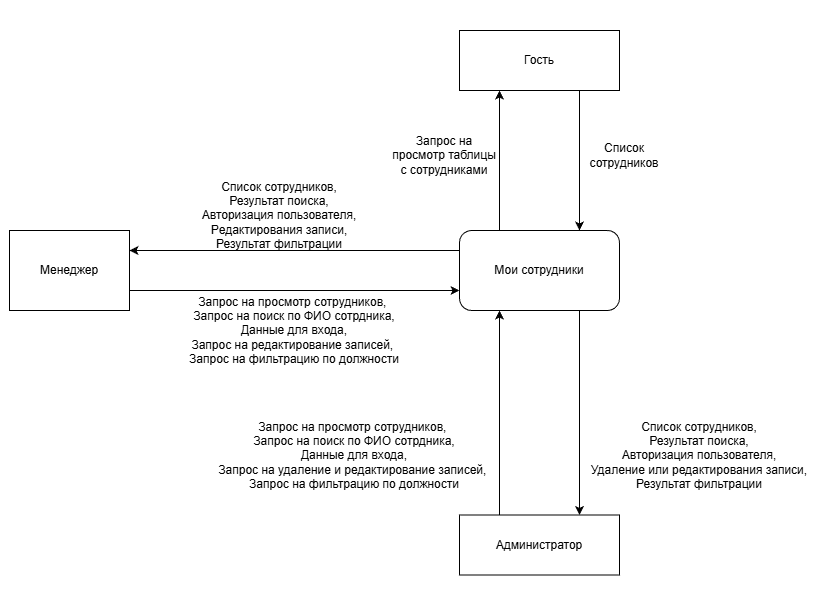

The diagram above was exported from draw.io. Its source (the exported page's mxGraphModel, read from the mxfile embedded in the PNG):
<mxGraphModel dx="939" dy="649" grid="1" gridSize="10" guides="1" tooltips="1" connect="1" arrows="1" fold="1" page="1" pageScale="1" pageWidth="827" pageHeight="1169" math="0" shadow="0">
  <root>
    <mxCell id="0" />
    <mxCell id="1" parent="0" />
    <mxCell id="fkWI615c6Y4DziPj1c7P-19" parent="1" style="rounded=0;whiteSpace=wrap;html=1;strokeColor=none;" value="" vertex="1">
      <mxGeometry height="590" width="820" y="80" as="geometry" />
    </mxCell>
    <mxCell id="fkWI615c6Y4DziPj1c7P-6" edge="1" parent="1" source="fkWI615c6Y4DziPj1c7P-1" style="edgeStyle=orthogonalEdgeStyle;rounded=0;orthogonalLoop=1;jettySize=auto;html=1;exitX=0.75;exitY=1;exitDx=0;exitDy=0;entryX=0.75;entryY=0;entryDx=0;entryDy=0;" target="fkWI615c6Y4DziPj1c7P-3">
      <mxGeometry relative="1" as="geometry">
        <mxPoint x="579" y="450" as="sourcePoint" />
      </mxGeometry>
    </mxCell>
    <mxCell id="fkWI615c6Y4DziPj1c7P-7" edge="1" parent="1" source="fkWI615c6Y4DziPj1c7P-1" style="edgeStyle=orthogonalEdgeStyle;rounded=0;orthogonalLoop=1;jettySize=auto;html=1;exitX=0.25;exitY=0;exitDx=0;exitDy=0;entryX=0.25;entryY=1;entryDx=0;entryDy=0;" target="fkWI615c6Y4DziPj1c7P-2">
      <mxGeometry relative="1" as="geometry" />
    </mxCell>
    <mxCell id="fkWI615c6Y4DziPj1c7P-10" edge="1" parent="1" source="fkWI615c6Y4DziPj1c7P-1" style="edgeStyle=orthogonalEdgeStyle;rounded=0;orthogonalLoop=1;jettySize=auto;html=1;exitX=0;exitY=0.25;exitDx=0;exitDy=0;entryX=1;entryY=0.25;entryDx=0;entryDy=0;" target="fkWI615c6Y4DziPj1c7P-4">
      <mxGeometry relative="1" as="geometry" />
    </mxCell>
    <mxCell id="fkWI615c6Y4DziPj1c7P-1" parent="1" style="rounded=1;whiteSpace=wrap;html=1;" value="Мои сотрудники" vertex="1">
      <mxGeometry height="80" width="160" x="459" y="310" as="geometry" />
    </mxCell>
    <mxCell id="fkWI615c6Y4DziPj1c7P-8" edge="1" parent="1" source="fkWI615c6Y4DziPj1c7P-2" style="edgeStyle=orthogonalEdgeStyle;rounded=0;orthogonalLoop=1;jettySize=auto;html=1;exitX=0.75;exitY=1;exitDx=0;exitDy=0;entryX=0.75;entryY=0;entryDx=0;entryDy=0;" target="fkWI615c6Y4DziPj1c7P-1">
      <mxGeometry relative="1" as="geometry" />
    </mxCell>
    <mxCell id="fkWI615c6Y4DziPj1c7P-2" parent="1" style="rounded=0;whiteSpace=wrap;html=1;" value="Гость" vertex="1">
      <mxGeometry height="60" width="160" x="459" y="110" as="geometry" />
    </mxCell>
    <mxCell id="fkWI615c6Y4DziPj1c7P-5" edge="1" parent="1" source="fkWI615c6Y4DziPj1c7P-3" style="edgeStyle=orthogonalEdgeStyle;rounded=0;orthogonalLoop=1;jettySize=auto;html=1;exitX=0.25;exitY=0;exitDx=0;exitDy=0;entryX=0.25;entryY=1;entryDx=0;entryDy=0;" target="fkWI615c6Y4DziPj1c7P-1">
      <mxGeometry relative="1" as="geometry">
        <mxPoint x="499" y="450" as="targetPoint" />
      </mxGeometry>
    </mxCell>
    <mxCell id="fkWI615c6Y4DziPj1c7P-3" parent="1" style="rounded=0;whiteSpace=wrap;html=1;" value="Администратор" vertex="1">
      <mxGeometry height="60" width="160" x="459" y="594.5" as="geometry" />
    </mxCell>
    <mxCell id="fkWI615c6Y4DziPj1c7P-9" edge="1" parent="1" source="fkWI615c6Y4DziPj1c7P-4" style="edgeStyle=orthogonalEdgeStyle;rounded=0;orthogonalLoop=1;jettySize=auto;html=1;exitX=1;exitY=0.75;exitDx=0;exitDy=0;entryX=0;entryY=0.75;entryDx=0;entryDy=0;" target="fkWI615c6Y4DziPj1c7P-1">
      <mxGeometry relative="1" as="geometry" />
    </mxCell>
    <mxCell id="fkWI615c6Y4DziPj1c7P-4" parent="1" style="rounded=0;whiteSpace=wrap;html=1;" value="Менеджер" vertex="1">
      <mxGeometry height="80" width="120" x="9" y="310" as="geometry" />
    </mxCell>
    <mxCell id="fkWI615c6Y4DziPj1c7P-11" parent="1" style="text;html=1;whiteSpace=wrap;strokeColor=none;fillColor=none;align=center;verticalAlign=middle;rounded=0;" value="Запрос на просмотр таблицы с сотрудниками" vertex="1">
      <mxGeometry height="30" width="110" x="389" y="220" as="geometry" />
    </mxCell>
    <mxCell id="fkWI615c6Y4DziPj1c7P-12" parent="1" style="text;html=1;whiteSpace=wrap;strokeColor=none;fillColor=none;align=center;verticalAlign=middle;rounded=0;" value="Список сотрудников" vertex="1">
      <mxGeometry height="30" width="90" x="579" y="220" as="geometry" />
    </mxCell>
    <mxCell id="fkWI615c6Y4DziPj1c7P-13" parent="1" style="text;html=1;whiteSpace=wrap;strokeColor=none;fillColor=none;align=center;verticalAlign=middle;rounded=0;" value="Запрос на просмотр сотрудников,&amp;nbsp;&lt;div&gt;Запрос на поиск по ФИО сотрдника,&lt;/div&gt;&lt;div&gt;Данные для входа,&lt;/div&gt;&lt;div&gt;&lt;span style=&quot;background-color: transparent; color: light-dark(rgb(0, 0, 0), rgb(255, 255, 255));&quot;&gt;Запрос на удаление и редактирование записей,&amp;nbsp;&lt;/span&gt;&lt;/div&gt;&lt;div&gt;&lt;span style=&quot;background-color: transparent; color: light-dark(rgb(0, 0, 0), rgb(255, 255, 255));&quot;&gt;Запрос на фильтрацию по должности&lt;/span&gt;&lt;/div&gt;" vertex="1">
      <mxGeometry height="30" width="290" x="209" y="520" as="geometry" />
    </mxCell>
    <mxCell id="fkWI615c6Y4DziPj1c7P-14" parent="1" style="text;html=1;whiteSpace=wrap;strokeColor=none;fillColor=none;align=center;verticalAlign=middle;rounded=0;" value="Список сотрудников,&lt;div&gt;Результат поиска,&lt;/div&gt;&lt;div&gt;Авторизация пользователя,&lt;/div&gt;&lt;div&gt;Удаление или редактирования записи,&lt;/div&gt;&lt;div&gt;Результат фильтрации&lt;/div&gt;" vertex="1">
      <mxGeometry height="30" width="240" x="579" y="520" as="geometry" />
    </mxCell>
    <mxCell id="fkWI615c6Y4DziPj1c7P-16" parent="1" style="text;html=1;whiteSpace=wrap;strokeColor=none;fillColor=none;align=center;verticalAlign=middle;rounded=0;" value="Запрос на просмотр сотрудников,&amp;nbsp;&lt;div&gt;Запрос на поиск по ФИО сотрдника,&lt;/div&gt;&lt;div&gt;Данные для входа,&lt;/div&gt;&lt;div&gt;&lt;span style=&quot;background-color: transparent; color: light-dark(rgb(0, 0, 0), rgb(255, 255, 255));&quot;&gt;Запрос на редактирование записей,&amp;nbsp;&lt;/span&gt;&lt;/div&gt;&lt;div&gt;&lt;span style=&quot;background-color: transparent; color: light-dark(rgb(0, 0, 0), rgb(255, 255, 255));&quot;&gt;Запрос на фильтрацию по должности&lt;/span&gt;&lt;/div&gt;" vertex="1">
      <mxGeometry height="80" width="290" x="149" y="370" as="geometry" />
    </mxCell>
    <mxCell id="fkWI615c6Y4DziPj1c7P-17" parent="1" style="text;html=1;whiteSpace=wrap;strokeColor=none;fillColor=none;align=center;verticalAlign=middle;rounded=0;" value="Список сотрудников,&lt;div&gt;Результат поиска,&lt;/div&gt;&lt;div&gt;Авторизация пользователя,&lt;/div&gt;&lt;div&gt;Pедактирования записи,&lt;/div&gt;&lt;div&gt;Результат фильтрации&lt;/div&gt;" vertex="1">
      <mxGeometry height="70" width="240" x="159" y="260" as="geometry" />
    </mxCell>
  </root>
</mxGraphModel>